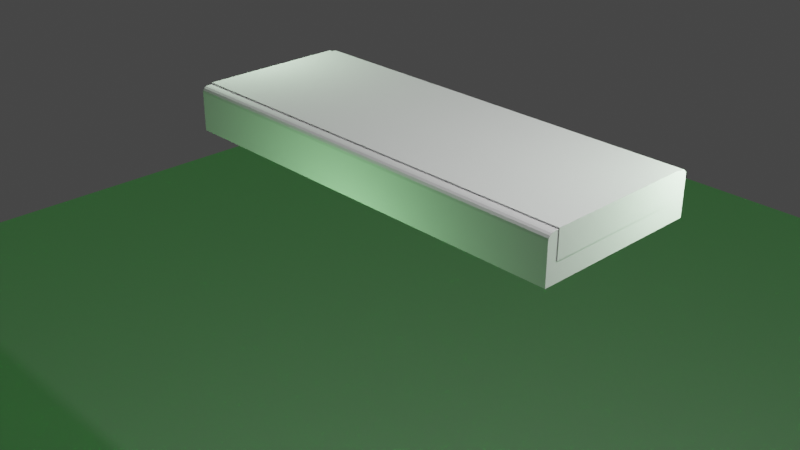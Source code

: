 # Source: Palit_GeForce_RTX_3070_GameRock_V1.blend  (saved by Blender 2.93.20; exported with 4.5.12 LTS)
import bpy
from mathutils import Matrix  # noqa: F401  (used for matrix-valued properties, if any)

bpy.ops.wm.read_factory_settings(use_empty=True)
scene = bpy.context.scene
scene.name = 'Scene'

# ---- collections
col_collection = bpy.data.collections.new('Collection'); scene.collection.children.link(col_collection)

# ---- materials (node trees are filled in below, after node groups)
mat_x = bpy.data.materials.new('Плоскость сзади')
mat_x.use_transparent_shadow = False

# ---- material node trees
mat_x.use_nodes = True; mat_x.node_tree.nodes.clear()
_N = mat_x.node_tree.nodes; _L = mat_x.node_tree.links
n0 = _N.new('ShaderNodeBsdfPrincipled'); n0.name = 'Principled BSDF'; n0.location = (-505, 310)
n0.distribution = 'GGX'
n0.subsurface_method = 'BURLEY'
n0.inputs[3].default_value = 1.45
n0.inputs[27].default_value = (0.0, 0.0, 0.0, 1.0)
n0.inputs[28].default_value = 1.0
n1 = _N.new('ShaderNodeOutputMaterial'); n1.name = 'Material Output'; n1.location = (613, 329)
n2 = _N.new('ShaderNodeMixShader'); n2.name = 'Mix Shader'; n2.location = (310, 319)
n3 = _N.new('ShaderNodeEmission'); n3.name = 'Emission'; n3.location = (-132, 148)
n3.inputs[0].default_value = (0.0, 1.0, 0.01, 1.0)
n3.inputs[1].default_value = 0.1
_L.new(n0.outputs[0], n2.inputs[1])
_L.new(n2.outputs[0], n1.inputs[0])
_L.new(n3.outputs[0], n2.inputs[2])
n1.is_active_output = True

# ---- world
world_world = bpy.data.worlds.new('World'); scene.world = world_world
world_world.use_nodes = True; world_world.node_tree.nodes.clear()
_N = world_world.node_tree.nodes; _L = world_world.node_tree.links
n0 = _N.new('ShaderNodeOutputWorld'); n0.name = 'World Output'; n0.location = (300, 300)
n1 = _N.new('ShaderNodeBackground'); n1.name = 'Background'; n1.location = (10, 300)
n1.inputs[0].default_value = (0.05088, 0.05088, 0.05088, 1.0)
_L.new(n1.outputs[0], n0.inputs[0])
n0.is_active_output = True
world_world.color = (0.05088, 0.05088, 0.05088)
world_world.use_sun_shadow = False
world_world.sun_shadow_jitter_overblur = 0.0

# ---- cameras
cam_camera = bpy.data.cameras.new('Camera')
cam_camera.clip_end = 100.0
cam_camera.ortho_scale = 7.314
cam_camera_001 = bpy.data.cameras.new('Camera.001')
cam_camera_001.clip_end = 100.0
cam_camera_001.ortho_scale = 7.314

# ---- lights
light_light = bpy.data.lights.new('Light', 'POINT')
light_light.transmission_factor = 0.0
light_light.energy = 1000.0
light_light.shadow_soft_size = 0.1
light_light.shadow_maximum_resolution = 0.006
light_light.use_absolute_resolution = True
light_point = bpy.data.lights.new('Point', 'POINT')
light_point.color = (0.7, 1.0, 0.703)
light_point.transmission_factor = 0.0
light_point.energy = 100.0
light_point.shadow_soft_size = 0.25
light_point.shadow_maximum_resolution = 0.006
light_point.use_absolute_resolution = True
light_point_001 = bpy.data.lights.new('Point.001', 'POINT')
light_point_001.color = (0.7, 1.0, 0.703)
light_point_001.transmission_factor = 0.0
light_point_001.energy = 200.0
light_point_001.shadow_soft_size = 0.25
light_point_001.shadow_maximum_resolution = 0.006
light_point_001.use_absolute_resolution = True
light_point_002 = bpy.data.lights.new('Point.002', 'POINT')
light_point_002.color = (0.4, 1.0, 0.406)
light_point_002.transmission_factor = 0.0
light_point_002.energy = 70.0
light_point_002.shadow_soft_size = 0.25
light_point_002.shadow_maximum_resolution = 0.006
light_point_002.use_absolute_resolution = True
light_spot = bpy.data.lights.new('Spot', 'SPOT')
light_spot.color = (0.0, 1.0, 0.01)
light_spot.transmission_factor = 0.0
light_spot.energy = 1e+04
light_spot.shadow_soft_size = 0.25
light_spot.shadow_maximum_resolution = 0.006
light_spot.use_absolute_resolution = True

# ---- meshes
me_plane = bpy.data.meshes.new('Plane')
me_plane.from_pydata([(-1.0, -1.0, 0.0), (1.0, -1.0, 0.0), (-1.0, 1.0, 0.0), (1.0, 1.0, 0.0)], [], [(0, 1, 3, 2)])
_uv = me_plane.uv_layers.new(name='UVMap')
_uv.uv.foreach_set('vector', [0.0, 0.0, 1.0, 0.0, 1.0, 1.0, 0.0, 1.0])
me_plane.materials.append(mat_x)
me_plane.use_remesh_fix_poles = True
me_plane.use_remesh_preserve_attributes = False
me_plane.update()
me_cube_001 = bpy.data.meshes.new('Cube.001')
me_cube_001.from_pydata([(-2.28, -0.732, 0.504), (-2.28, 1.175, 0.504), (2.493, -0.732, 0.504), (2.493, 1.175, 0.504), (-2.28, -0.732, 0.9329), (-2.28, -0.6649, 1.0), (-2.28, -0.7269, 0.9585), (-2.28, -0.7123, 0.9803), (-2.28, -0.6906, 0.9949), (-2.28, 1.108, 1.0), (-2.28, 1.175, 0.9329), (-2.28, 1.134, 0.9949), (-2.28, 1.155, 0.9803), (-2.28, 1.17, 0.9585), (2.493, -0.6649, 1.0), (2.493, -0.732, 0.9329), (2.493, -0.6906, 0.9949), (2.493, -0.7123, 0.9803), (2.493, -0.7269, 0.9585), (2.493, 1.175, 0.9329), (2.493, 1.108, 1.0), (2.493, 1.17, 0.9585), (2.493, 1.155, 0.9803), (2.493, 1.134, 0.9949)], [], [(20, 9, 5, 14), (3, 19, 21, 22, 23, 20, 14, 16, 17, 18, 15, 2), (0, 4, 6, 7, 8, 5, 9, 11, 12, 13, 10, 1), (1, 3, 2, 0), (1, 10, 19, 3), (9, 20, 23, 11), (11, 23, 22, 12), (12, 22, 21, 13), (13, 21, 19, 10), (14, 5, 8, 16), (16, 8, 7, 17), (17, 7, 6, 18), (18, 6, 4, 15), (2, 15, 4, 0)])
_uv = me_cube_001.uv_layers.new(name='UVMap')
_uv.uv.foreach_set('vector', [0.625, 0.5088, 0.875, 0.5088, 0.875, 0.7412, 0.625, 0.7412, 0.375, 0.5, 0.5912, 0.5, 0.6041, 0.5007, 0.6151, 0.5026, 0.6224, 0.5054, 0.625, 0.5088, 0.625, 0.7412, 0.6224, 0.7446, 0.6151, 0.7474, 0.6041, 0.7493, 0.5912, 0.75, 0.375, 0.75, 0.375, 0.0, 0.5912, 0.0, 0.6041, 0.00067, 0.6151, 0.002578, 0.6224, 0.005434, 0.625, 0.008802, 0.625, 0.2412, 0.6224, 0.2446, 0.6151, 0.2474, 0.6041, 0.2493, 0.5912, 0.25, 0.375, 0.25, 0.125, 0.5, 0.375, 0.5, 0.375, 0.75, 0.125, 0.75, 0.375, 0.25, 0.5912, 0.25, 0.5912, 0.5, 0.375, 0.5, 0.875, 0.5088, 0.625, 0.5088, 0.625, 0.5054, 0.875, 0.5054, 0.875, 0.5054, 0.625, 0.5054, 0.625, 0.5, 0.875, 0.5, 0.625, 0.25, 0.625, 0.5, 0.6041, 0.5, 0.6041, 0.25, 0.6041, 0.25, 0.6041, 0.5, 0.5912, 0.5, 0.5912, 0.25, 0.625, 0.7412, 0.875, 0.7412, 0.875, 0.7446, 0.625, 0.7446, 0.625, 0.7446, 0.875, 0.7446, 0.875, 0.75, 0.625, 0.75, 0.625, 0.75, 0.625, 1.0, 0.6041, 1.0, 0.6041, 0.75, 0.6041, 0.75, 0.6041, 1.0, 0.5912, 1.0, 0.5912, 0.75, 0.375, 0.75, 0.5912, 0.75, 0.5912, 1.0, 0.375, 1.0])
me_cube_001.use_remesh_fix_poles = True
me_cube_001.use_remesh_preserve_attributes = False
me_cube_001.update()
me_cube_002 = bpy.data.meshes.new('Cube.002')
me_cube_002.from_pydata([(-2.285, -0.6062, 0.7173), (-2.285, -0.6062, 1.016), (-2.285, 1.044, 0.7173), (-2.285, 1.044, 1.016), (2.499, -0.6062, 0.7173), (2.499, -0.6062, 1.016), (2.499, 1.044, 0.7173), (2.499, 1.044, 1.016)], [], [(0, 1, 3, 2), (2, 3, 7, 6), (6, 7, 5, 4), (4, 5, 1, 0), (2, 6, 4, 0), (7, 3, 1, 5)])
_uv = me_cube_002.uv_layers.new(name='UVMap')
_uv.uv.foreach_set('vector', [0.375, 0.0, 0.625, 0.0, 0.625, 0.25, 0.375, 0.25, 0.375, 0.25, 0.625, 0.25, 0.625, 0.5, 0.375, 0.5, 0.375, 0.5, 0.625, 0.5, 0.625, 0.75, 0.375, 0.75, 0.375, 0.75, 0.625, 0.75, 0.625, 1.0, 0.375, 1.0, 0.125, 0.5, 0.375, 0.5, 0.375, 0.75, 0.125, 0.75, 0.625, 0.5, 0.875, 0.5, 0.875, 0.75, 0.625, 0.75])
me_cube_002.use_remesh_fix_poles = True
me_cube_002.use_remesh_preserve_attributes = False
me_cube_002.update()

# ---- objects
ob_light = bpy.data.objects.new('Light', light_light)
ob_camera = bpy.data.objects.new('Camera', cam_camera)
ob_plane = bpy.data.objects.new('Plane', me_plane)
ob_point = bpy.data.objects.new('Point', light_point)
ob_point_001 = bpy.data.objects.new('Point.001', light_point_001)
ob_point_002 = bpy.data.objects.new('Point.002', light_point_002)
ob_spot = bpy.data.objects.new('Spot', light_spot)
ob_x = bpy.data.objects.new('Камера', cam_camera_001)
ob_empty = bpy.data.objects.new('Empty', None)
ob_cube = bpy.data.objects.new('Cube', me_cube_001)
ob_cube_001 = bpy.data.objects.new('Cube.001', me_cube_002)

# ---- transforms, parenting, visibility, modifiers, constraints
ob_light.location = (4.076, 1.005, 5.904)
ob_light.rotation_euler = (0.6503, 0.05522, 1.866)
ob_light.lock_rotations_4d = False
ob_light.empty_display_type = 'ARROWS'
ob_light.color = (0.0, 0.0, 0.0, 0.0)
ob_light.lineart.crease_threshold = 0.0
ob_camera.location = (7.359, -6.926, 4.958)
ob_camera.rotation_euler = (1.109, 0.0, 0.8149)
ob_camera.lock_rotations_4d = False
ob_camera.empty_display_type = 'ARROWS'
ob_camera.color = (0.0, 0.0, 0.0, 0.0)
ob_camera.display_type = 'WIRE'
ob_camera.lineart.crease_threshold = 0.0
ob_plane.location = (0.0, 0.0, -9.449)
ob_plane.scale = (21.84, 21.84, 21.84)
ob_point.location = (-2.934, 0.2754, 2.01)
ob_point_001.location = (3.352, 1.419, 1.331)
ob_point_002.location = (0.0638, -1.936, -0.057)
ob_spot.location = (0.3825, 0.1486, -8.479)
ob_spot.rotation_euler = (6.846e-08, 3.142, -2.992e-15)
ob_spot.scale = (0.8255, 0.8255, 0.784)
ob_x.location = (1.943, -4.91, 7.279)
ob_x.rotation_euler = (0.6644, -3.82e-05, 0.2993)
ob_x.lock_rotations_4d = False
ob_x.empty_display_type = 'ARROWS'
ob_x.color = (0.0, 0.0, 0.0, 0.0)
ob_x.display_type = 'WIRE'
ob_x.lineart.crease_threshold = 0.0
ob_empty.location = (0.0, 0.0, -0.9935)
ob_empty.empty_display_type = 'IMAGE'
ob_empty.empty_display_size = 5.0
ob_cube.location = (0.0, 0.0, 0.0)
ob_cube_001.location = (0.0, 0.0, 0.0)

# ---- collection membership
col_collection.objects.link(ob_light)
col_collection.objects.link(ob_camera)
col_collection.objects.link(ob_plane)
col_collection.objects.link(ob_point)
col_collection.objects.link(ob_point_001)
col_collection.objects.link(ob_point_002)
col_collection.objects.link(ob_spot)
col_collection.objects.link(ob_x)
col_collection.objects.link(ob_empty)
col_collection.objects.link(ob_cube)
col_collection.objects.link(ob_cube_001)

# ---- scene / render settings (as saved in the file)
scene.camera = ob_camera
scene.frame_start = 1; scene.frame_end = 250; scene.frame_set(1)
scene.render.engine = 'BLENDER_EEVEE_NEXT'
scene.cycles.use_denoising = False
scene.cycles.samples = 128
scene.cycles.sampling_pattern = 'TABULATED_SOBOL'
scene.cycles.use_adaptive_sampling = False
scene.cycles.use_light_tree = False
scene.view_settings.view_transform = 'Filmic'
bpy.context.view_layer.update()
